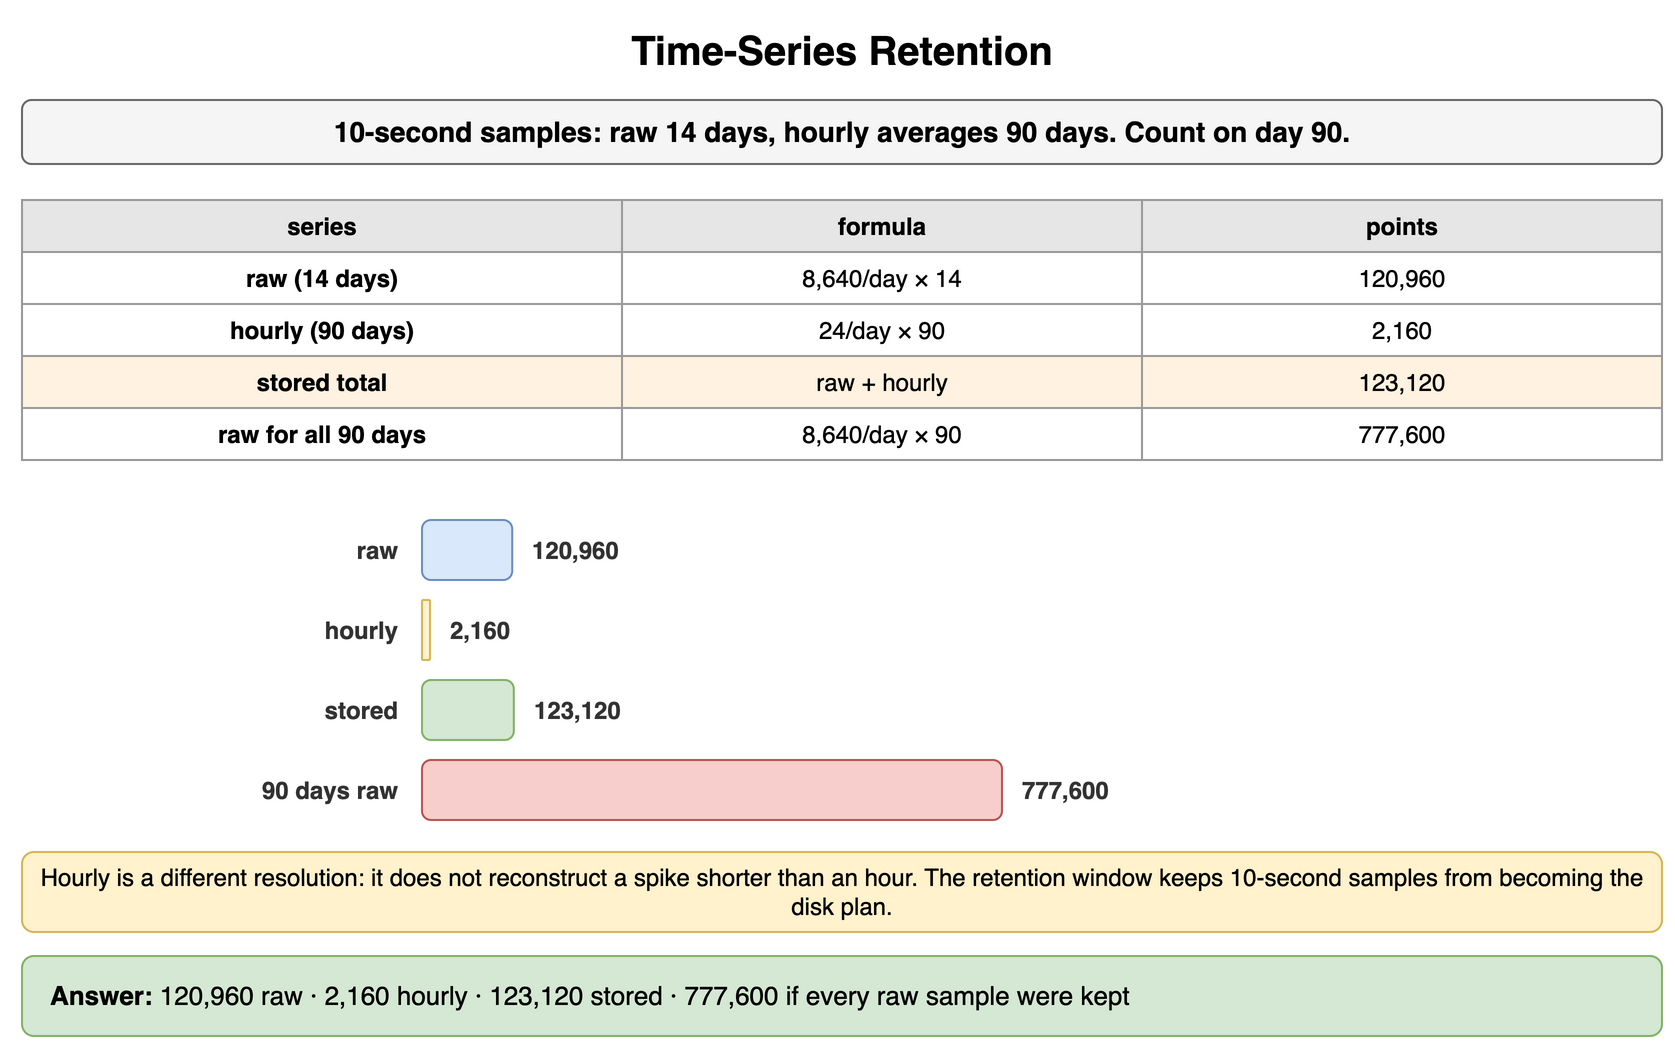

The diagram above was exported from draw.io. Its source (the exported page's mxGraphModel, read from the mxfile embedded in the PNG):
<mxGraphModel dx="900" dy="530" grid="1" gridSize="10" guides="1" tooltips="1" connect="1" arrows="1" fold="1" page="1" pageScale="1" pageWidth="900" pageHeight="530" math="0" shadow="0">
  <root>
    <mxCell id="0" />
    <mxCell id="1" parent="0" />
    <mxCell id="h1" value="Time-Series Retention" style="text;html=1;align=center;verticalAlign=middle;whiteSpace=wrap;fontSize=20;fontStyle=1;" vertex="1" parent="1">
      <mxGeometry x="40" y="10" width="820" height="30" as="geometry" />
    </mxCell>
    <mxCell id="h2" value="10-second samples: raw 14 days, hourly averages 90 days. Count on day 90." style="rounded=1;whiteSpace=wrap;html=1;fillColor=#f5f5f5;strokeColor=#666666;fontStyle=1;fontSize=14;" vertex="1" parent="1">
      <mxGeometry x="40" y="50" width="820" height="32" as="geometry" />
    </mxCell>
    <mxCell id="h3" value="series" style="whiteSpace=wrap;html=1;fillColor=#e6e6e6;strokeColor=#999999;fontStyle=1;fontSize=12;" vertex="1" parent="1">
      <mxGeometry x="40" y="100" width="300" height="26" as="geometry" />
    </mxCell>
    <mxCell id="h4" value="formula" style="whiteSpace=wrap;html=1;fillColor=#e6e6e6;strokeColor=#999999;fontStyle=1;fontSize=12;" vertex="1" parent="1">
      <mxGeometry x="340" y="100" width="260" height="26" as="geometry" />
    </mxCell>
    <mxCell id="h5" value="points" style="whiteSpace=wrap;html=1;fillColor=#e6e6e6;strokeColor=#999999;fontStyle=1;fontSize=12;" vertex="1" parent="1">
      <mxGeometry x="600" y="100" width="260" height="26" as="geometry" />
    </mxCell>
    <mxCell id="h6" value="raw (14 days)" style="whiteSpace=wrap;html=1;strokeColor=#999999;fontSize=12;fillColor=#ffffff;fontStyle=1;" vertex="1" parent="1">
      <mxGeometry x="40" y="126" width="300" height="26" as="geometry" />
    </mxCell>
    <mxCell id="h7" value="8,640/day × 14" style="whiteSpace=wrap;html=1;strokeColor=#999999;fontSize=12;fillColor=#ffffff;" vertex="1" parent="1">
      <mxGeometry x="340" y="126" width="260" height="26" as="geometry" />
    </mxCell>
    <mxCell id="h8" value="120,960" style="whiteSpace=wrap;html=1;strokeColor=#999999;fontSize=12;fillColor=#ffffff;" vertex="1" parent="1">
      <mxGeometry x="600" y="126" width="260" height="26" as="geometry" />
    </mxCell>
    <mxCell id="h9" value="hourly (90 days)" style="whiteSpace=wrap;html=1;strokeColor=#999999;fontSize=12;fillColor=#ffffff;fontStyle=1;" vertex="1" parent="1">
      <mxGeometry x="40" y="152" width="300" height="26" as="geometry" />
    </mxCell>
    <mxCell id="h10" value="24/day × 90" style="whiteSpace=wrap;html=1;strokeColor=#999999;fontSize=12;fillColor=#ffffff;" vertex="1" parent="1">
      <mxGeometry x="340" y="152" width="260" height="26" as="geometry" />
    </mxCell>
    <mxCell id="h11" value="2,160" style="whiteSpace=wrap;html=1;strokeColor=#999999;fontSize=12;fillColor=#ffffff;" vertex="1" parent="1">
      <mxGeometry x="600" y="152" width="260" height="26" as="geometry" />
    </mxCell>
    <mxCell id="h12" value="stored total" style="whiteSpace=wrap;html=1;strokeColor=#999999;fontSize=12;fillColor=#fff2e0;fontStyle=1;" vertex="1" parent="1">
      <mxGeometry x="40" y="178" width="300" height="26" as="geometry" />
    </mxCell>
    <mxCell id="h13" value="raw + hourly" style="whiteSpace=wrap;html=1;strokeColor=#999999;fontSize=12;fillColor=#fff2e0;" vertex="1" parent="1">
      <mxGeometry x="340" y="178" width="260" height="26" as="geometry" />
    </mxCell>
    <mxCell id="h14" value="123,120" style="whiteSpace=wrap;html=1;strokeColor=#999999;fontSize=12;fillColor=#fff2e0;" vertex="1" parent="1">
      <mxGeometry x="600" y="178" width="260" height="26" as="geometry" />
    </mxCell>
    <mxCell id="h15" value="raw for all 90 days" style="whiteSpace=wrap;html=1;strokeColor=#999999;fontSize=12;fillColor=#ffffff;fontStyle=1;" vertex="1" parent="1">
      <mxGeometry x="40" y="204" width="300" height="26" as="geometry" />
    </mxCell>
    <mxCell id="h16" value="8,640/day × 90" style="whiteSpace=wrap;html=1;strokeColor=#999999;fontSize=12;fillColor=#ffffff;" vertex="1" parent="1">
      <mxGeometry x="340" y="204" width="260" height="26" as="geometry" />
    </mxCell>
    <mxCell id="h17" value="777,600" style="whiteSpace=wrap;html=1;strokeColor=#999999;fontSize=12;fillColor=#ffffff;" vertex="1" parent="1">
      <mxGeometry x="600" y="204" width="260" height="26" as="geometry" />
    </mxCell>
    <mxCell id="h18" value="raw" style="text;html=1;whiteSpace=wrap;fontSize=11;align=right;verticalAlign=middle;fontSize=12;fontColor=#333333;fontStyle=1;" vertex="1" parent="1">
      <mxGeometry x="50" y="260" width="180" height="30" as="geometry" />
    </mxCell>
    <mxCell id="h19" value="" style="rounded=1;whiteSpace=wrap;html=1;fillColor=#dae8fc;strokeColor=#6c8ebf;fontSize=11;align=center;fontStyle=1;" vertex="1" parent="1">
      <mxGeometry x="240" y="260" width="45.111111111111114" height="30" as="geometry" />
    </mxCell>
    <mxCell id="h20" value="120,960" style="text;html=1;whiteSpace=wrap;fontSize=11;align=left;verticalAlign=middle;fontSize=12;fontColor=#333333;fontStyle=1;" vertex="1" parent="1">
      <mxGeometry x="293.1111111111111" y="260" width="320" height="30" as="geometry" />
    </mxCell>
    <mxCell id="h21" value="hourly" style="text;html=1;whiteSpace=wrap;fontSize=11;align=right;verticalAlign=middle;fontSize=12;fontColor=#333333;fontStyle=1;" vertex="1" parent="1">
      <mxGeometry x="50" y="300" width="180" height="30" as="geometry" />
    </mxCell>
    <mxCell id="h22" value="" style="rounded=1;whiteSpace=wrap;html=1;fillColor=#fff2cc;strokeColor=#d6b656;fontSize=11;align=center;fontStyle=1;" vertex="1" parent="1">
      <mxGeometry x="240" y="300" width="4" height="30" as="geometry" />
    </mxCell>
    <mxCell id="h23" value="2,160" style="text;html=1;whiteSpace=wrap;fontSize=11;align=left;verticalAlign=middle;fontSize=12;fontColor=#333333;fontStyle=1;" vertex="1" parent="1">
      <mxGeometry x="252" y="300" width="320" height="30" as="geometry" />
    </mxCell>
    <mxCell id="h24" value="stored" style="text;html=1;whiteSpace=wrap;fontSize=11;align=right;verticalAlign=middle;fontSize=12;fontColor=#333333;fontStyle=1;" vertex="1" parent="1">
      <mxGeometry x="50" y="340" width="180" height="30" as="geometry" />
    </mxCell>
    <mxCell id="h25" value="" style="rounded=1;whiteSpace=wrap;html=1;fillColor=#d5e8d4;strokeColor=#82b366;fontSize=11;align=center;fontStyle=1;" vertex="1" parent="1">
      <mxGeometry x="240" y="340" width="45.916666666666664" height="30" as="geometry" />
    </mxCell>
    <mxCell id="h26" value="123,120" style="text;html=1;whiteSpace=wrap;fontSize=11;align=left;verticalAlign=middle;fontSize=12;fontColor=#333333;fontStyle=1;" vertex="1" parent="1">
      <mxGeometry x="293.9166666666667" y="340" width="320" height="30" as="geometry" />
    </mxCell>
    <mxCell id="h27" value="90 days raw" style="text;html=1;whiteSpace=wrap;fontSize=11;align=right;verticalAlign=middle;fontSize=12;fontColor=#333333;fontStyle=1;" vertex="1" parent="1">
      <mxGeometry x="50" y="380" width="180" height="30" as="geometry" />
    </mxCell>
    <mxCell id="h28" value="" style="rounded=1;whiteSpace=wrap;html=1;fillColor=#f8cecc;strokeColor=#b85450;fontSize=11;align=center;fontStyle=1;" vertex="1" parent="1">
      <mxGeometry x="240" y="380" width="290.0" height="30" as="geometry" />
    </mxCell>
    <mxCell id="h29" value="777,600" style="text;html=1;whiteSpace=wrap;fontSize=11;align=left;verticalAlign=middle;fontSize=12;fontColor=#333333;fontStyle=1;" vertex="1" parent="1">
      <mxGeometry x="538.0" y="380" width="320" height="30" as="geometry" />
    </mxCell>
    <mxCell id="h30" value="Hourly is a different resolution: it does not reconstruct a spike shorter than an hour. The retention window keeps 10-second samples from becoming the disk plan." style="rounded=1;whiteSpace=wrap;html=1;fillColor=#fff2cc;strokeColor=#d6b656;fontSize=12;align=center;" vertex="1" parent="1">
      <mxGeometry x="40" y="426" width="820" height="40" as="geometry" />
    </mxCell>
    <mxCell id="h31" value="&lt;b&gt;Answer:&lt;/b&gt; 120,960 raw · 2,160 hourly · 123,120 stored · 777,600 if every raw sample were kept" style="rounded=1;whiteSpace=wrap;html=1;fillColor=#d5e8d4;strokeColor=#82b366;fontSize=13;align=left;spacingLeft=12;" vertex="1" parent="1">
      <mxGeometry x="40" y="478" width="820" height="40" as="geometry" />
    </mxCell>
  </root>
</mxGraphModel>